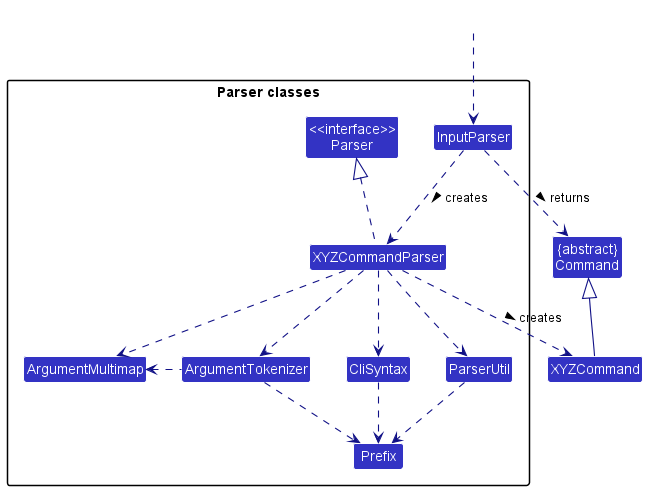

The diagram above was rendered by PlantUML. Its source (embedded in the PNG):
@startuml
!include style.puml
skinparam arrowThickness 1.1
skinparam arrowColor PARSER_COLOR_T4
skinparam classBackgroundColor PARSER_COLOR

Class "{abstract}\nCommand" as Command
Class XYZCommand

package "Parser classes"{
    Class "<<interface>>\nParser" as Parser
    Class InputParser
    Class XYZCommandParser
    Class CliSyntax
    Class ParserUtil
    Class ArgumentMultimap
    Class ArgumentTokenizer
    Class Prefix
}

Class HiddenOutside #FFFFFF
HiddenOutside ..> InputParser

InputParser .down.> XYZCommandParser: creates >

XYZCommandParser ..> XYZCommand : creates >
InputParser ..> Command : returns >
XYZCommandParser .up.|> Parser
XYZCommandParser ..> ArgumentMultimap
XYZCommandParser ..> ArgumentTokenizer
ArgumentTokenizer .left.> ArgumentMultimap
XYZCommandParser ..> CliSyntax
CliSyntax ..> Prefix
XYZCommandParser ..> ParserUtil
ParserUtil .down.> Prefix
ArgumentTokenizer .down.> Prefix
XYZCommand -up-|> Command
@enduml